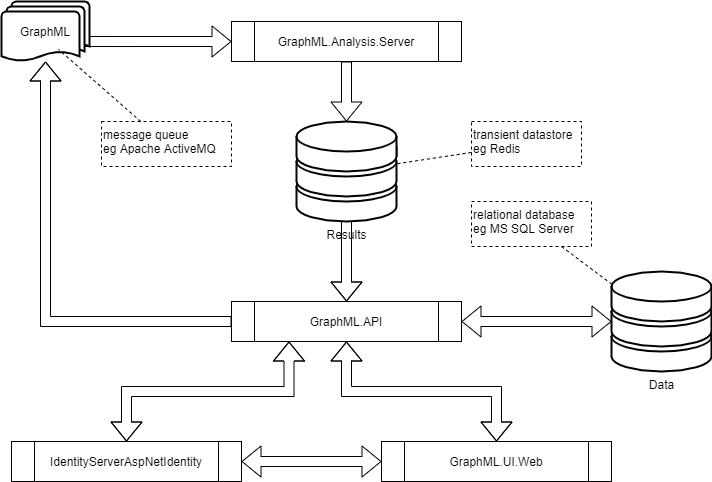

The diagram above was exported from draw.io. Its source (the exported page's mxGraphModel, read from the mxfile embedded in the PNG):
<mxGraphModel dx="1086" dy="806" grid="1" gridSize="10" guides="1" tooltips="1" connect="1" arrows="1" fold="1" page="1" pageScale="1.5" pageWidth="1169" pageHeight="826" background="none" math="0" shadow="0">
  <root>
    <mxCell id="0" style=";html=1;" />
    <mxCell id="1" style=";html=1;" parent="0" />
    <mxCell id="4cw4bWeLbA19jvqWl-sm-12" style="edgeStyle=orthogonalEdgeStyle;shape=flexArrow;rounded=0;orthogonalLoop=1;jettySize=auto;html=1;fontColor=#000000;" parent="1" source="4cw4bWeLbA19jvqWl-sm-1" target="4cw4bWeLbA19jvqWl-sm-4" edge="1">
      <mxGeometry relative="1" as="geometry" />
    </mxCell>
    <mxCell id="4cw4bWeLbA19jvqWl-sm-1" value="GraphML.Analysis.Server" style="shape=process;whiteSpace=wrap;html=1;backgroundOutline=1;" parent="1" vertex="1">
      <mxGeometry x="310" y="130" width="230" height="40" as="geometry" />
    </mxCell>
    <mxCell id="4cw4bWeLbA19jvqWl-sm-3" style="edgeStyle=orthogonalEdgeStyle;rounded=0;orthogonalLoop=1;jettySize=auto;html=1;entryX=0;entryY=0.5;entryDx=0;entryDy=0;shape=flexArrow;exitX=0.761;exitY=0.667;exitDx=0;exitDy=0;exitPerimeter=0;" parent="1" source="4cw4bWeLbA19jvqWl-sm-9" target="4cw4bWeLbA19jvqWl-sm-1" edge="1">
      <mxGeometry relative="1" as="geometry">
        <mxPoint x="180" y="190" as="sourcePoint" />
      </mxGeometry>
    </mxCell>
    <mxCell id="4cw4bWeLbA19jvqWl-sm-20" style="edgeStyle=orthogonalEdgeStyle;shape=flexArrow;rounded=0;orthogonalLoop=1;jettySize=auto;html=1;startArrow=none;startFill=0;fontColor=#000000;" parent="1" source="4cw4bWeLbA19jvqWl-sm-4" target="4cw4bWeLbA19jvqWl-sm-16" edge="1">
      <mxGeometry relative="1" as="geometry">
        <Array as="points">
          <mxPoint x="740" y="260" />
          <mxPoint x="415" y="260" />
        </Array>
      </mxGeometry>
    </mxCell>
    <mxCell id="4cw4bWeLbA19jvqWl-sm-4" value="Results" style="fontColor=#000000;verticalAlign=top;verticalLabelPosition=bottom;labelPosition=center;align=center;html=1;outlineConnect=0;fillColor=#ffffff;strokeColor=#000000;gradientColor=none;gradientDirection=north;strokeWidth=2;shape=mxgraph.networks.storage;" parent="1" vertex="1">
      <mxGeometry x="375" y="230" width="100" height="100" as="geometry" />
    </mxCell>
    <mxCell id="4cw4bWeLbA19jvqWl-sm-9" value="GraphML" style="strokeWidth=2;html=1;shape=mxgraph.flowchart.multi-document;whiteSpace=wrap;fillColor=#ffffff;" parent="1" vertex="1">
      <mxGeometry x="80" y="110" width="88" height="60" as="geometry" />
    </mxCell>
    <mxCell id="4cw4bWeLbA19jvqWl-sm-13" value="Data" style="fontColor=#000000;verticalAlign=top;verticalLabelPosition=bottom;labelPosition=center;align=center;html=1;outlineConnect=0;fillColor=#ffffff;strokeColor=#000000;gradientColor=none;gradientDirection=north;strokeWidth=2;shape=mxgraph.networks.storage;" parent="1" vertex="1">
      <mxGeometry x="690" y="380" width="100" height="100" as="geometry" />
    </mxCell>
    <mxCell id="4cw4bWeLbA19jvqWl-sm-17" style="edgeStyle=orthogonalEdgeStyle;shape=flexArrow;rounded=0;orthogonalLoop=1;jettySize=auto;html=1;fontColor=#000000;startArrow=block;" parent="1" source="4cw4bWeLbA19jvqWl-sm-15" target="4cw4bWeLbA19jvqWl-sm-16" edge="1">
      <mxGeometry relative="1" as="geometry" />
    </mxCell>
    <mxCell id="4cw4bWeLbA19jvqWl-sm-15" value="GraphML.UI.Web" style="shape=process;whiteSpace=wrap;html=1;backgroundOutline=1;" parent="1" vertex="1">
      <mxGeometry x="460" y="550" width="230" height="40" as="geometry" />
    </mxCell>
    <mxCell id="4cw4bWeLbA19jvqWl-sm-18" style="edgeStyle=orthogonalEdgeStyle;shape=flexArrow;rounded=0;orthogonalLoop=1;jettySize=auto;html=1;fontColor=#000000;startArrow=block;" parent="1" source="4cw4bWeLbA19jvqWl-sm-16" target="4cw4bWeLbA19jvqWl-sm-13" edge="1">
      <mxGeometry relative="1" as="geometry" />
    </mxCell>
    <mxCell id="4cw4bWeLbA19jvqWl-sm-19" style="edgeStyle=orthogonalEdgeStyle;shape=flexArrow;rounded=0;orthogonalLoop=1;jettySize=auto;html=1;startArrow=none;fontColor=#000000;startFill=0;" parent="1" source="4cw4bWeLbA19jvqWl-sm-16" target="4cw4bWeLbA19jvqWl-sm-9" edge="1">
      <mxGeometry relative="1" as="geometry" />
    </mxCell>
    <mxCell id="4cw4bWeLbA19jvqWl-sm-16" value="GraphML.API" style="shape=process;whiteSpace=wrap;html=1;backgroundOutline=1;" parent="1" vertex="1">
      <mxGeometry x="310" y="410" width="230" height="40" as="geometry" />
    </mxCell>
    <mxCell id="4cw4bWeLbA19jvqWl-sm-22" style="rounded=0;orthogonalLoop=1;jettySize=auto;html=1;startArrow=none;startFill=0;fontColor=#000000;endArrow=none;endFill=0;dashed=1;" parent="1" source="4cw4bWeLbA19jvqWl-sm-21" target="4cw4bWeLbA19jvqWl-sm-4" edge="1">
      <mxGeometry relative="1" as="geometry" />
    </mxCell>
    <mxCell id="4cw4bWeLbA19jvqWl-sm-21" value="transient datastore&lt;br&gt;eg&amp;nbsp;Redis" style="text;html=1;strokeColor=#000000;fillColor=none;align=left;verticalAlign=top;whiteSpace=wrap;rounded=0;fontColor=#000000;dashed=1;" parent="1" vertex="1">
      <mxGeometry x="550" y="230" width="110" height="45" as="geometry" />
    </mxCell>
    <mxCell id="4cw4bWeLbA19jvqWl-sm-24" style="edgeStyle=none;rounded=0;orthogonalLoop=1;jettySize=auto;html=1;dashed=1;startArrow=none;startFill=0;endArrow=none;endFill=0;fontColor=#000000;" parent="1" source="4cw4bWeLbA19jvqWl-sm-23" target="4cw4bWeLbA19jvqWl-sm-13" edge="1">
      <mxGeometry relative="1" as="geometry" />
    </mxCell>
    <mxCell id="4cw4bWeLbA19jvqWl-sm-23" value="relational database&lt;br&gt;eg MS SQL Server" style="text;html=1;strokeColor=#000000;fillColor=none;align=left;verticalAlign=top;whiteSpace=wrap;rounded=0;fontColor=#000000;dashed=1;" parent="1" vertex="1">
      <mxGeometry x="550" y="310" width="120" height="45" as="geometry" />
    </mxCell>
    <mxCell id="4cw4bWeLbA19jvqWl-sm-26" style="edgeStyle=none;rounded=0;orthogonalLoop=1;jettySize=auto;html=1;entryX=0.648;entryY=0.8;entryDx=0;entryDy=0;entryPerimeter=0;dashed=1;startArrow=none;startFill=0;endArrow=none;endFill=0;fontColor=#000000;" parent="1" source="4cw4bWeLbA19jvqWl-sm-25" target="4cw4bWeLbA19jvqWl-sm-9" edge="1">
      <mxGeometry relative="1" as="geometry" />
    </mxCell>
    <mxCell id="4cw4bWeLbA19jvqWl-sm-25" value="message queue&lt;br&gt;eg Apache ActiveMQ" style="text;html=1;strokeColor=#000000;fillColor=none;align=left;verticalAlign=top;whiteSpace=wrap;rounded=0;fontColor=#000000;dashed=1;" parent="1" vertex="1">
      <mxGeometry x="180" y="230" width="130" height="45" as="geometry" />
    </mxCell>
    <mxCell id="yD8GKJ-sssqf7ckWgwBc-1" value="IdentityServerAspNetIdentity" style="shape=process;whiteSpace=wrap;html=1;backgroundOutline=1;" vertex="1" parent="1">
      <mxGeometry x="90" y="550" width="230" height="40" as="geometry" />
    </mxCell>
    <mxCell id="yD8GKJ-sssqf7ckWgwBc-2" style="edgeStyle=orthogonalEdgeStyle;shape=flexArrow;rounded=0;orthogonalLoop=1;jettySize=auto;html=1;fontColor=#000000;startArrow=block;exitX=0;exitY=0.5;exitDx=0;exitDy=0;entryX=1;entryY=0.5;entryDx=0;entryDy=0;" edge="1" parent="1" source="4cw4bWeLbA19jvqWl-sm-15" target="yD8GKJ-sssqf7ckWgwBc-1">
      <mxGeometry relative="1" as="geometry">
        <mxPoint x="510" y="680" as="sourcePoint" />
        <mxPoint x="400" y="580" as="targetPoint" />
      </mxGeometry>
    </mxCell>
    <mxCell id="yD8GKJ-sssqf7ckWgwBc-3" style="edgeStyle=orthogonalEdgeStyle;shape=flexArrow;rounded=0;orthogonalLoop=1;jettySize=auto;html=1;fontColor=#000000;startArrow=block;entryX=0.25;entryY=1;entryDx=0;entryDy=0;exitX=0.5;exitY=0;exitDx=0;exitDy=0;" edge="1" parent="1" source="yD8GKJ-sssqf7ckWgwBc-1" target="4cw4bWeLbA19jvqWl-sm-16">
      <mxGeometry relative="1" as="geometry">
        <mxPoint x="555" y="570" as="sourcePoint" />
        <mxPoint x="445" y="470" as="targetPoint" />
      </mxGeometry>
    </mxCell>
  </root>
</mxGraphModel>